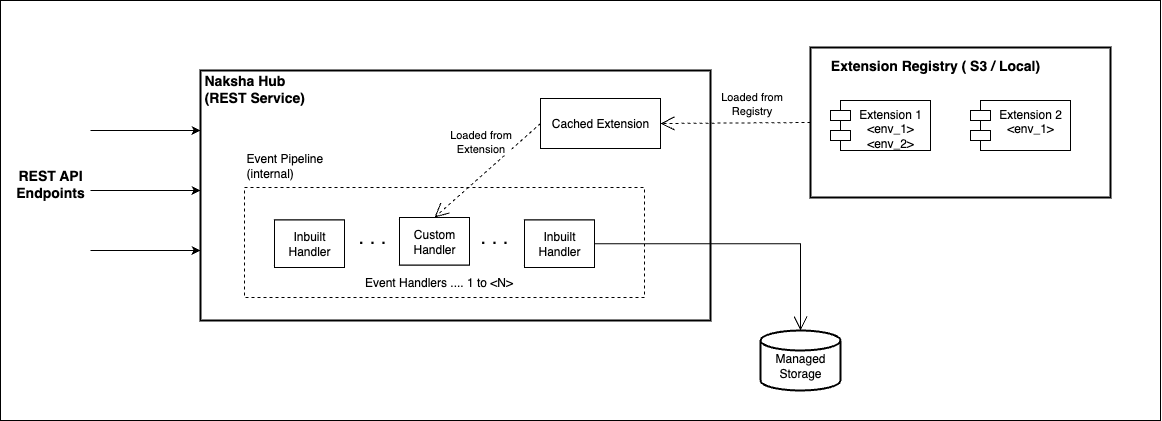

The diagram above was exported from draw.io. Its source (the exported page's mxGraphModel, read from the mxfile embedded in the PNG):
<mxGraphModel dx="1420" dy="748" grid="1" gridSize="10" guides="1" tooltips="1" connect="1" arrows="1" fold="1" page="1" pageScale="1" pageWidth="850" pageHeight="1100" math="0" shadow="0">
  <root>
    <mxCell id="0" />
    <mxCell id="1" parent="0" />
    <mxCell id="_I1uHNVy5gvr9fxRLl3Z-34" value="" style="rounded=0;whiteSpace=wrap;html=1;" parent="1" vertex="1">
      <mxGeometry x="40" y="40" width="1160" height="420" as="geometry" />
    </mxCell>
    <mxCell id="_I1uHNVy5gvr9fxRLl3Z-1" value="" style="rounded=0;whiteSpace=wrap;html=1;fillColor=#FFFFFF;strokeColor=#000000;strokeWidth=2;" parent="1" vertex="1">
      <mxGeometry x="240" y="110" width="510" height="250" as="geometry" />
    </mxCell>
    <mxCell id="_I1uHNVy5gvr9fxRLl3Z-2" value="" style="rounded=0;whiteSpace=wrap;html=1;dashed=1;fillColor=#FFFFFF;strokeColor=#000000;" parent="1" vertex="1">
      <mxGeometry x="284" y="227" width="400" height="110" as="geometry" />
    </mxCell>
    <mxCell id="_I1uHNVy5gvr9fxRLl3Z-3" value="Cached Extension" style="rounded=0;whiteSpace=wrap;html=1;fillColor=#FFFFFF;strokeColor=#000000;" parent="1" vertex="1">
      <mxGeometry x="580" y="138" width="120" height="50" as="geometry" />
    </mxCell>
    <mxCell id="_I1uHNVy5gvr9fxRLl3Z-4" value="" style="rounded=0;whiteSpace=wrap;html=1;" parent="1" vertex="1">
      <mxGeometry x="314" y="259.5" width="70" height="45" as="geometry" />
    </mxCell>
    <mxCell id="_I1uHNVy5gvr9fxRLl3Z-5" value="" style="rounded=0;whiteSpace=wrap;html=1;" parent="1" vertex="1">
      <mxGeometry x="439" y="259.5" width="70" height="45" as="geometry" />
    </mxCell>
    <mxCell id="_I1uHNVy5gvr9fxRLl3Z-6" value="" style="rounded=0;whiteSpace=wrap;html=1;" parent="1" vertex="1">
      <mxGeometry x="564" y="259.5" width="70" height="45" as="geometry" />
    </mxCell>
    <mxCell id="_I1uHNVy5gvr9fxRLl3Z-7" value="" style="endArrow=classic;html=1;rounded=0;" parent="1" edge="1">
      <mxGeometry width="50" height="50" relative="1" as="geometry">
        <mxPoint x="130" y="170" as="sourcePoint" />
        <mxPoint x="240" y="170" as="targetPoint" />
      </mxGeometry>
    </mxCell>
    <mxCell id="_I1uHNVy5gvr9fxRLl3Z-8" value="" style="endArrow=classic;html=1;rounded=0;" parent="1" edge="1">
      <mxGeometry width="50" height="50" relative="1" as="geometry">
        <mxPoint x="130" y="230" as="sourcePoint" />
        <mxPoint x="240" y="230" as="targetPoint" />
      </mxGeometry>
    </mxCell>
    <mxCell id="_I1uHNVy5gvr9fxRLl3Z-9" value="" style="endArrow=classic;html=1;rounded=0;" parent="1" edge="1">
      <mxGeometry width="50" height="50" relative="1" as="geometry">
        <mxPoint x="130" y="290" as="sourcePoint" />
        <mxPoint x="240" y="290" as="targetPoint" />
      </mxGeometry>
    </mxCell>
    <mxCell id="_I1uHNVy5gvr9fxRLl3Z-10" value="" style="rounded=0;whiteSpace=wrap;html=1;fillColor=#FFFFFF;strokeWidth=2;" parent="1" vertex="1">
      <mxGeometry x="850" y="87" width="300" height="150" as="geometry" />
    </mxCell>
    <mxCell id="_I1uHNVy5gvr9fxRLl3Z-11" value="" style="strokeWidth=2;html=1;shape=mxgraph.flowchart.database;whiteSpace=wrap;fillColor=#FFFFFF;" parent="1" vertex="1">
      <mxGeometry x="800" y="370" width="80" height="60" as="geometry" />
    </mxCell>
    <mxCell id="_I1uHNVy5gvr9fxRLl3Z-14" value="&lt;b&gt;&lt;font style=&quot;font-size: 14px;&quot;&gt;Naksha Hub&lt;/font&gt;&lt;/b&gt;&lt;div&gt;&lt;b&gt;&lt;font style=&quot;font-size: 14px;&quot;&gt;(REST Service)&lt;/font&gt;&lt;/b&gt;&lt;/div&gt;" style="text;strokeColor=none;align=left;fillColor=none;html=1;verticalAlign=middle;whiteSpace=wrap;rounded=0;fontColor=#000000;" parent="1" vertex="1">
      <mxGeometry x="242" y="113" width="118" height="30" as="geometry" />
    </mxCell>
    <mxCell id="_I1uHNVy5gvr9fxRLl3Z-15" value="&lt;div&gt;Event Pipeline&lt;/div&gt;&lt;div&gt;(internal)&lt;/div&gt;" style="text;strokeColor=none;align=left;fillColor=none;html=1;verticalAlign=middle;whiteSpace=wrap;rounded=0;fontColor=#000000;" parent="1" vertex="1">
      <mxGeometry x="284" y="190" width="105" height="30" as="geometry" />
    </mxCell>
    <mxCell id="_I1uHNVy5gvr9fxRLl3Z-16" value="Inbuilt&lt;br&gt;Handler" style="text;strokeColor=none;align=center;fillColor=none;html=1;verticalAlign=middle;whiteSpace=wrap;rounded=0;fillColor=#FFFFFF;fontColor=#000000;strokeColor=#000000;" parent="1" vertex="1">
      <mxGeometry x="314" y="259.5" width="70" height="47.5" as="geometry" />
    </mxCell>
    <mxCell id="_I1uHNVy5gvr9fxRLl3Z-17" value="Inbuilt&lt;br&gt;Handler" style="text;strokeColor=none;align=center;fillColor=none;html=1;verticalAlign=middle;whiteSpace=wrap;rounded=0;fillColor=#FFFFFF;fontColor=#000000;strokeColor=#000000;" parent="1" vertex="1">
      <mxGeometry x="564" y="259.5" width="70" height="47.5" as="geometry" />
    </mxCell>
    <mxCell id="_I1uHNVy5gvr9fxRLl3Z-18" value="Custom&lt;br&gt;Handler" style="text;strokeColor=none;align=center;fillColor=none;html=1;verticalAlign=middle;whiteSpace=wrap;rounded=0;fillColor=#FFFFFF;fontColor=#000000;strokeColor=#000000;" parent="1" vertex="1">
      <mxGeometry x="439" y="257" width="70" height="47.5" as="geometry" />
    </mxCell>
    <mxCell id="_I1uHNVy5gvr9fxRLl3Z-22" value="Extension 1&lt;div&gt;&amp;lt;env_1&amp;gt;&lt;/div&gt;&lt;div&gt;&amp;lt;env_2&amp;gt;&lt;/div&gt;" style="shape=module;align=left;spacingLeft=20;align=center;verticalAlign=top;whiteSpace=wrap;html=1;fillColor=#FFFFFF;fontColor=#000000;strokeColor=#000000;" parent="1" vertex="1">
      <mxGeometry x="870" y="140" width="100" height="50" as="geometry" />
    </mxCell>
    <mxCell id="_I1uHNVy5gvr9fxRLl3Z-23" value="Extension 2&lt;div&gt;&amp;lt;env_1&amp;gt;&lt;/div&gt;" style="shape=module;align=left;spacingLeft=20;align=center;verticalAlign=top;whiteSpace=wrap;html=1;fillColor=#FFFFFF;fontColor=#000000;strokeColor=#000000;" parent="1" vertex="1">
      <mxGeometry x="1010" y="140" width="100" height="50" as="geometry" />
    </mxCell>
    <mxCell id="_I1uHNVy5gvr9fxRLl3Z-24" value="&lt;b&gt;&lt;font style=&quot;font-size: 14px;&quot;&gt;Extension Registry ( S3 / Local)&lt;/font&gt;&lt;/b&gt;" style="text;strokeColor=none;align=center;fillColor=none;html=1;verticalAlign=middle;whiteSpace=wrap;rounded=0;fontColor=#000000;" parent="1" vertex="1">
      <mxGeometry x="850" y="90" width="250" height="30" as="geometry" />
    </mxCell>
    <mxCell id="_I1uHNVy5gvr9fxRLl3Z-25" value="Managed Storage" style="text;strokeColor=none;align=center;fillColor=none;html=1;verticalAlign=middle;whiteSpace=wrap;rounded=0;fontColor=#000000;" parent="1" vertex="1">
      <mxGeometry x="810" y="390" width="60" height="30" as="geometry" />
    </mxCell>
    <mxCell id="_I1uHNVy5gvr9fxRLl3Z-26" value="" style="endArrow=open;endSize=12;dashed=1;html=1;rounded=0;exitX=0;exitY=0.5;exitDx=0;exitDy=0;entryX=1;entryY=0.5;entryDx=0;entryDy=0;" parent="1" source="_I1uHNVy5gvr9fxRLl3Z-10" target="_I1uHNVy5gvr9fxRLl3Z-3" edge="1">
      <mxGeometry width="160" relative="1" as="geometry">
        <mxPoint x="490" y="-30" as="sourcePoint" />
        <mxPoint x="650" y="-30" as="targetPoint" />
      </mxGeometry>
    </mxCell>
    <mxCell id="ItCAHH0_QNCR098YTIzZ-4" value="Loaded from&lt;div&gt;Registry&lt;/div&gt;" style="edgeLabel;html=1;align=center;verticalAlign=middle;resizable=0;points=[];" vertex="1" connectable="0" parent="_I1uHNVy5gvr9fxRLl3Z-26">
      <mxGeometry x="0.0224" y="2" relative="1" as="geometry">
        <mxPoint x="17" y="-22" as="offset" />
      </mxGeometry>
    </mxCell>
    <mxCell id="_I1uHNVy5gvr9fxRLl3Z-28" value="" style="endArrow=open;endSize=12;dashed=1;html=1;rounded=0;entryX=0.5;entryY=0;entryDx=0;entryDy=0;strokeColor=#000000;exitX=0;exitY=0.5;exitDx=0;exitDy=0;" parent="1" target="_I1uHNVy5gvr9fxRLl3Z-18" edge="1" source="_I1uHNVy5gvr9fxRLl3Z-3">
      <mxGeometry width="160" relative="1" as="geometry">
        <mxPoint x="580" y="160" as="sourcePoint" />
        <mxPoint x="520" y="240" as="targetPoint" />
        <Array as="points" />
      </mxGeometry>
    </mxCell>
    <mxCell id="ItCAHH0_QNCR098YTIzZ-3" value="Loaded from&lt;div&gt;Extension&lt;/div&gt;" style="edgeLabel;html=1;align=center;verticalAlign=middle;resizable=0;points=[];" vertex="1" connectable="0" parent="_I1uHNVy5gvr9fxRLl3Z-28">
      <mxGeometry x="-0.2092" y="-1" relative="1" as="geometry">
        <mxPoint x="-18" y="-19" as="offset" />
      </mxGeometry>
    </mxCell>
    <mxCell id="_I1uHNVy5gvr9fxRLl3Z-29" value="&lt;b&gt;&lt;font style=&quot;font-size: 14px;&quot;&gt;REST API&lt;br&gt;Endpoints&lt;/font&gt;&lt;/b&gt;" style="text;strokeColor=none;align=center;fillColor=none;html=1;verticalAlign=middle;whiteSpace=wrap;rounded=0;" parent="1" vertex="1">
      <mxGeometry x="60" y="195" width="60" height="55" as="geometry" />
    </mxCell>
    <mxCell id="_I1uHNVy5gvr9fxRLl3Z-30" value="Event Handlers .... 1 to &amp;lt;N&amp;gt;" style="text;strokeColor=none;align=center;fillColor=none;html=1;verticalAlign=middle;whiteSpace=wrap;rounded=0;fontColor=#000000;" parent="1" vertex="1">
      <mxGeometry x="391.5" y="307" width="175" height="30" as="geometry" />
    </mxCell>
    <mxCell id="ItCAHH0_QNCR098YTIzZ-2" value="" style="endArrow=open;html=1;rounded=0;entryX=0.5;entryY=0;entryDx=0;entryDy=0;entryPerimeter=0;exitX=1;exitY=0.5;exitDx=0;exitDy=0;edgeStyle=orthogonalEdgeStyle;endFill=0;endSize=12;" edge="1" parent="1" source="_I1uHNVy5gvr9fxRLl3Z-17" target="_I1uHNVy5gvr9fxRLl3Z-11">
      <mxGeometry width="50" height="50" relative="1" as="geometry">
        <mxPoint x="600" y="350" as="sourcePoint" />
        <mxPoint x="650" y="300" as="targetPoint" />
      </mxGeometry>
    </mxCell>
    <mxCell id="ItCAHH0_QNCR098YTIzZ-5" value="&lt;font style=&quot;font-size: 20px;&quot;&gt;. . .&lt;/font&gt;" style="text;html=1;align=center;verticalAlign=middle;whiteSpace=wrap;rounded=0;" vertex="1" parent="1">
      <mxGeometry x="504" y="260.75" width="60" height="30" as="geometry" />
    </mxCell>
    <mxCell id="ItCAHH0_QNCR098YTIzZ-6" value="&lt;font style=&quot;font-size: 20px;&quot;&gt;. . .&lt;/font&gt;" style="text;html=1;align=center;verticalAlign=middle;whiteSpace=wrap;rounded=0;" vertex="1" parent="1">
      <mxGeometry x="382" y="260.75" width="60" height="30" as="geometry" />
    </mxCell>
  </root>
</mxGraphModel>